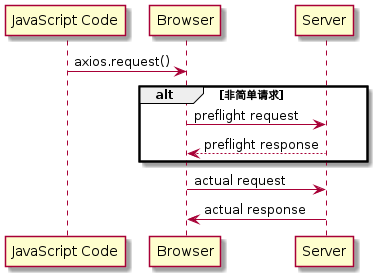

The diagram above was rendered by PlantUML. Its source (embedded in the PNG):
@startuml


participant jscode as "JavaScript Code"
jscode -> Browser: axios.request()
alt 非简单请求
    Browser -> Server : preflight request
    Server --> Browser : preflight response
end
Browser -> Server : actual request
Server -> Browser : actual response

@enduml